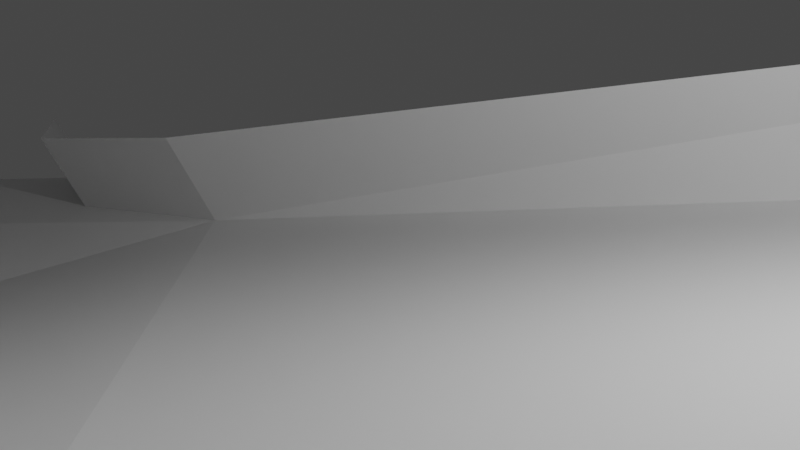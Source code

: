 # Source: Ramp2Fix.blend  (saved by Blender 2.80.75; exported with 4.5.12 LTS)
import bpy
from mathutils import Matrix  # noqa: F401  (used for matrix-valued properties, if any)

bpy.ops.wm.read_factory_settings(use_empty=True)
scene = bpy.context.scene
scene.name = 'Scene'

# ---- collections
col_collection = bpy.data.collections.new('Collection'); scene.collection.children.link(col_collection)

# ---- materials (node trees are filled in below, after node groups)
mat_material = bpy.data.materials.new('Material')
mat_material.alpha_threshold = 0.0
mat_material.use_transparent_shadow = False
mat_material.line_color = (0.0, 0.0, 0.0, 1.0)

# ---- material node trees
mat_material.use_nodes = True; mat_material.node_tree.nodes.clear()
_N = mat_material.node_tree.nodes; _L = mat_material.node_tree.links
n0 = _N.new('ShaderNodeOutputMaterial'); n0.name = 'Material Output'; n0.location = (300, 300)
n1 = _N.new('ShaderNodeBsdfPrincipled'); n1.name = 'Principled BSDF'; n1.location = (10, 300)
n1.distribution = 'GGX'
n1.subsurface_method = 'BURLEY'
n1.inputs[2].default_value = 0.4
n1.inputs[3].default_value = 1.45
n1.inputs[27].default_value = (0.0, 0.0, 0.0, 1.0)
n1.inputs[28].default_value = 1.0
_L.new(n1.outputs[0], n0.inputs[0])
n0.is_active_output = True

# ---- world
world_world = bpy.data.worlds.new('World'); scene.world = world_world
world_world.use_nodes = True; world_world.node_tree.nodes.clear()
_N = world_world.node_tree.nodes; _L = world_world.node_tree.links
n0 = _N.new('ShaderNodeOutputWorld'); n0.name = 'World Output'; n0.location = (300, 300)
n1 = _N.new('ShaderNodeBackground'); n1.name = 'Background'; n1.location = (10, 300)
n1.inputs[0].default_value = (0.05088, 0.05088, 0.05088, 1.0)
_L.new(n1.outputs[0], n0.inputs[0])
n0.is_active_output = True
world_world.color = (0.05088, 0.05088, 0.05088)
world_world.use_sun_shadow = False
world_world.sun_shadow_jitter_overblur = 0.0

# ---- cameras
cam_camera = bpy.data.cameras.new('Camera')
cam_camera.clip_end = 100.0
cam_camera.ortho_scale = 7.314

# ---- lights
light_light = bpy.data.lights.new('Light', 'POINT')
light_light.transmission_factor = 0.0
light_light.energy = 1000.0
light_light.shadow_soft_size = 0.1
light_light.shadow_maximum_resolution = 0.006
light_light.use_absolute_resolution = True

# ---- meshes
me_cube = bpy.data.meshes.new('Cube')
me_cube.from_pydata([(9.469, 9.599, 2.931), (10.14, 9.294, 1.073), (8.128, -8.816, 7.895), (8.801, -9.947, 3.74), (-9.043, 2.751, -2.536), (-8.513, 3.312, -4.187), (-9.756, -2.136, -0.1875), (-9.226, -2.402, -4.135), (-13.52, 2.435, -3.777), (-12.99, 2.953, -5.332), (-14.23, 0.04969, -2.794), (-13.7, 0.3252, -5.129), (-17.8, 4.816, -5.121), (-17.15, 5.177, -6.676), (-19.11, 2.701, -4.139), (-18.52, 2.828, -6.473)], [], [(3, 2, 6, 7), (5, 1, 3, 7), (1, 0, 2, 3), (5, 4, 0, 1), (4, 5, 9, 8), (7, 6, 10, 11), (5, 7, 11, 9), (8, 9, 13, 12), (11, 10, 14, 15), (9, 11, 15, 13)])
_uv = me_cube.uv_layers.new(name='UVMap')
_uv.uv.foreach_set('vector', [0.375, 0.25, 0.625, 0.25, 0.625, 0.5, 0.375, 0.5, 0.375, 0.75, 0.625, 0.75, 0.625, 1.0, 0.375, 1.0, 0.125, 0.5, 0.375, 0.5, 0.375, 0.75, 0.125, 0.75, 0.625, 0.5, 0.875, 0.5, 0.875, 0.75, 0.625, 0.75, 0.875, 0.5, 0.625, 0.5, 0.625, 0.5, 0.875, 0.5, 0.375, 0.5, 0.625, 0.5, 0.625, 0.5, 0.375, 0.5, 0.375, 0.75, 0.375, 1.0, 0.375, 1.0, 0.375, 0.75, 0.875, 0.5, 0.625, 0.5, 0.625, 0.5, 0.875, 0.5, 0.375, 0.5, 0.625, 0.5, 0.625, 0.5, 0.375, 0.5, 0.375, 0.75, 0.375, 1.0, 0.375, 1.0, 0.375, 0.75])
me_cube.materials.append(mat_material)
me_cube.use_remesh_preserve_volume = False
me_cube.use_remesh_preserve_attributes = False
me_cube.use_mirror_vertex_groups = False
me_cube.update()

# ---- objects
ob_cube = bpy.data.objects.new('Cube', me_cube)
ob_light = bpy.data.objects.new('Light', light_light)
ob_camera = bpy.data.objects.new('Camera', cam_camera)

# ---- transforms, parenting, visibility, modifiers, constraints
ob_cube.location = (7.258, -4.532, 0.0)
ob_cube.rotation_euler = (0.0, -0.0, -3.303)
ob_cube.lock_rotations_4d = False
ob_cube.empty_display_type = 'ARROWS'
ob_cube.lineart.crease_threshold = 0.0
ob_light.location = (3.073, -4.871, 5.904)
ob_light.rotation_euler = (0.6503, 0.05522, -1.436)
ob_light.lock_rotations_4d = False
ob_light.empty_display_type = 'ARROWS'
ob_light.color = (0.0, 0.0, 0.0, 0.0)
ob_light.lineart.crease_threshold = 0.0
ob_camera.location = (1.104, 3.483, 4.958)
ob_camera.rotation_euler = (1.109, -0.0, -2.488)
ob_camera.lock_rotations_4d = False
ob_camera.empty_display_type = 'ARROWS'
ob_camera.color = (0.0, 0.0, 0.0, 0.0)
ob_camera.display_type = 'WIRE'
ob_camera.lineart.crease_threshold = 0.0

# ---- collection membership
col_collection.objects.link(ob_cube)
col_collection.objects.link(ob_light)
col_collection.objects.link(ob_camera)

# ---- scene / render settings (as saved in the file)
scene.camera = ob_camera
scene.frame_start = 1; scene.frame_end = 250; scene.frame_set(1)
scene.render.engine = 'BLENDER_EEVEE_NEXT'
scene.cycles.use_denoising = False
scene.cycles.samples = 128
scene.cycles.sampling_pattern = 'TABULATED_SOBOL'
scene.cycles.use_adaptive_sampling = False
scene.cycles.use_light_tree = False
scene.view_settings.view_transform = 'Filmic'
bpy.context.view_layer.update()
